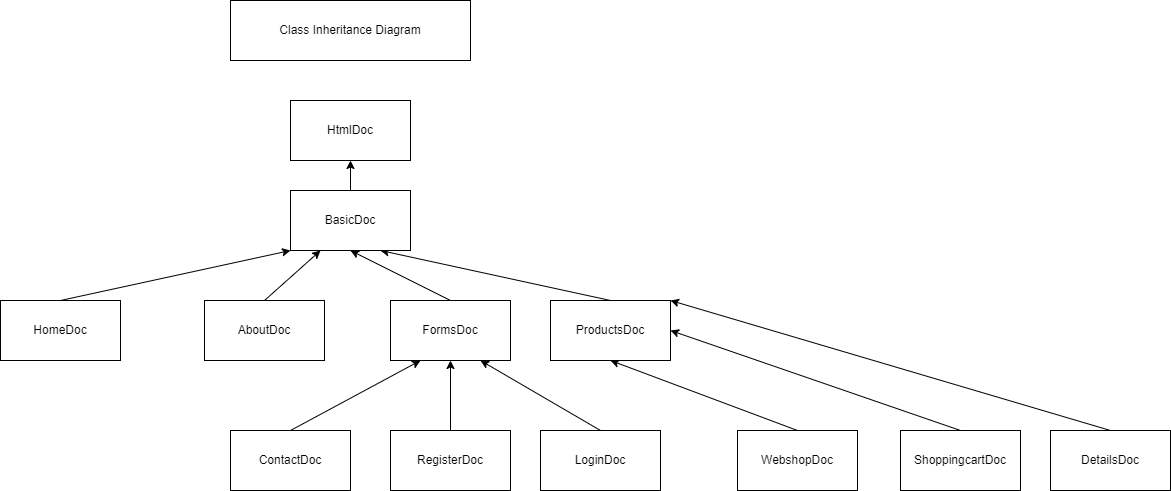

The diagram above was exported from draw.io. Its source (the exported page's mxGraphModel, read from the mxfile embedded in the PNG):
<mxGraphModel dx="784" dy="574" grid="1" gridSize="10" guides="1" tooltips="1" connect="1" arrows="1" fold="1" page="1" pageScale="1" pageWidth="827" pageHeight="1169" math="0" shadow="0">
  <root>
    <mxCell id="0" />
    <mxCell id="1" parent="0" />
    <mxCell id="2" value="Class Inheritance Diagram" style="rounded=0;whiteSpace=wrap;html=1;" parent="1" vertex="1">
      <mxGeometry x="320" y="10" width="240" height="60" as="geometry" />
    </mxCell>
    <mxCell id="3" value="HtmlDoc" style="rounded=0;whiteSpace=wrap;html=1;" parent="1" vertex="1">
      <mxGeometry x="380" y="110" width="120" height="60" as="geometry" />
    </mxCell>
    <mxCell id="27" style="edgeStyle=none;html=1;exitX=0.5;exitY=0;exitDx=0;exitDy=0;entryX=1;entryY=0.5;entryDx=0;entryDy=0;" parent="1" source="4" target="10" edge="1">
      <mxGeometry relative="1" as="geometry" />
    </mxCell>
    <mxCell id="4" value="ShoppingcartDoc" style="rounded=0;whiteSpace=wrap;html=1;" parent="1" vertex="1">
      <mxGeometry x="990" y="440" width="120" height="60" as="geometry" />
    </mxCell>
    <mxCell id="28" style="edgeStyle=none;html=1;exitX=0.5;exitY=0;exitDx=0;exitDy=0;entryX=1;entryY=0;entryDx=0;entryDy=0;" edge="1" parent="1" source="5" target="10">
      <mxGeometry relative="1" as="geometry" />
    </mxCell>
    <mxCell id="5" value="DetailsDoc" style="rounded=0;whiteSpace=wrap;html=1;" parent="1" vertex="1">
      <mxGeometry x="1140" y="440" width="120" height="60" as="geometry" />
    </mxCell>
    <mxCell id="26" style="edgeStyle=none;html=1;exitX=0.5;exitY=0;exitDx=0;exitDy=0;entryX=0.5;entryY=1;entryDx=0;entryDy=0;" parent="1" source="6" target="10" edge="1">
      <mxGeometry relative="1" as="geometry" />
    </mxCell>
    <mxCell id="6" value="WebshopDoc" style="rounded=0;whiteSpace=wrap;html=1;" parent="1" vertex="1">
      <mxGeometry x="827" y="440" width="120" height="60" as="geometry" />
    </mxCell>
    <mxCell id="21" style="edgeStyle=none;html=1;exitX=0.5;exitY=0;exitDx=0;exitDy=0;entryX=0.75;entryY=1;entryDx=0;entryDy=0;" parent="1" source="7" target="11" edge="1">
      <mxGeometry relative="1" as="geometry" />
    </mxCell>
    <mxCell id="7" value="LoginDoc" style="rounded=0;whiteSpace=wrap;html=1;" parent="1" vertex="1">
      <mxGeometry x="630" y="440" width="120" height="60" as="geometry" />
    </mxCell>
    <mxCell id="20" style="edgeStyle=none;html=1;exitX=0.5;exitY=0;exitDx=0;exitDy=0;entryX=0.5;entryY=1;entryDx=0;entryDy=0;" parent="1" source="8" target="11" edge="1">
      <mxGeometry relative="1" as="geometry" />
    </mxCell>
    <mxCell id="8" value="RegisterDoc" style="rounded=0;whiteSpace=wrap;html=1;" parent="1" vertex="1">
      <mxGeometry x="480" y="440" width="120" height="60" as="geometry" />
    </mxCell>
    <mxCell id="19" style="edgeStyle=none;html=1;exitX=0.5;exitY=0;exitDx=0;exitDy=0;entryX=0.25;entryY=1;entryDx=0;entryDy=0;" parent="1" source="9" target="11" edge="1">
      <mxGeometry relative="1" as="geometry" />
    </mxCell>
    <mxCell id="9" value="ContactDoc" style="rounded=0;whiteSpace=wrap;html=1;" parent="1" vertex="1">
      <mxGeometry x="320" y="440" width="120" height="60" as="geometry" />
    </mxCell>
    <mxCell id="22" style="edgeStyle=none;html=1;exitX=0.5;exitY=0;exitDx=0;exitDy=0;entryX=0.75;entryY=1;entryDx=0;entryDy=0;" parent="1" source="10" target="14" edge="1">
      <mxGeometry relative="1" as="geometry" />
    </mxCell>
    <mxCell id="10" value="ProductsDoc" style="rounded=0;whiteSpace=wrap;html=1;" parent="1" vertex="1">
      <mxGeometry x="640" y="310" width="120" height="60" as="geometry" />
    </mxCell>
    <mxCell id="18" style="edgeStyle=none;html=1;exitX=0.5;exitY=0;exitDx=0;exitDy=0;entryX=0.5;entryY=1;entryDx=0;entryDy=0;" parent="1" source="11" target="14" edge="1">
      <mxGeometry relative="1" as="geometry" />
    </mxCell>
    <mxCell id="11" value="FormsDoc" style="rounded=0;whiteSpace=wrap;html=1;" parent="1" vertex="1">
      <mxGeometry x="480" y="310" width="120" height="60" as="geometry" />
    </mxCell>
    <mxCell id="17" style="edgeStyle=none;html=1;exitX=0.5;exitY=0;exitDx=0;exitDy=0;entryX=0.25;entryY=1;entryDx=0;entryDy=0;" parent="1" source="12" target="14" edge="1">
      <mxGeometry relative="1" as="geometry" />
    </mxCell>
    <mxCell id="12" value="AboutDoc" style="rounded=0;whiteSpace=wrap;html=1;" parent="1" vertex="1">
      <mxGeometry x="294" y="310" width="120" height="60" as="geometry" />
    </mxCell>
    <mxCell id="16" style="edgeStyle=none;html=1;exitX=0.5;exitY=0;exitDx=0;exitDy=0;entryX=0;entryY=1;entryDx=0;entryDy=0;" parent="1" source="13" target="14" edge="1">
      <mxGeometry relative="1" as="geometry" />
    </mxCell>
    <mxCell id="13" value="HomeDoc" style="rounded=0;whiteSpace=wrap;html=1;" parent="1" vertex="1">
      <mxGeometry x="90" y="310" width="120" height="60" as="geometry" />
    </mxCell>
    <mxCell id="15" style="edgeStyle=none;html=1;exitX=0.5;exitY=0;exitDx=0;exitDy=0;entryX=0.5;entryY=1;entryDx=0;entryDy=0;" parent="1" source="14" target="3" edge="1">
      <mxGeometry relative="1" as="geometry" />
    </mxCell>
    <mxCell id="14" value="BasicDoc" style="rounded=0;whiteSpace=wrap;html=1;" parent="1" vertex="1">
      <mxGeometry x="380" y="200" width="120" height="60" as="geometry" />
    </mxCell>
  </root>
</mxGraphModel>